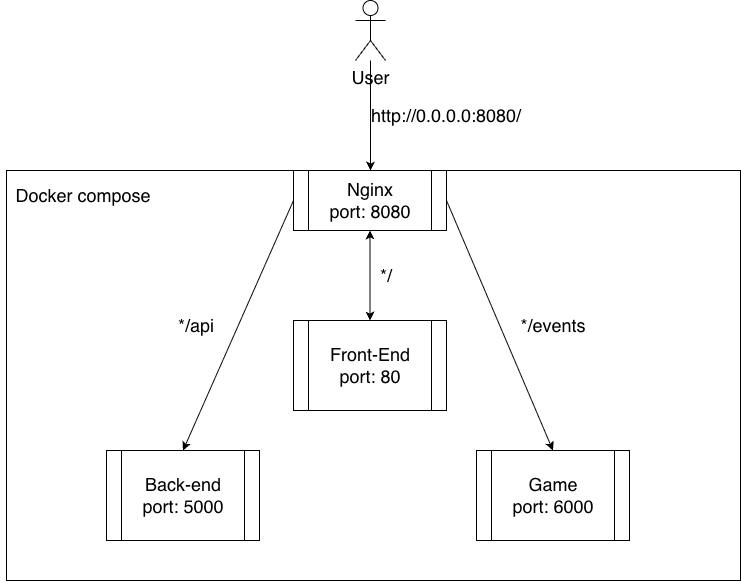

The diagram above was exported from draw.io. Its source (the exported page's mxGraphModel, read from the mxfile embedded in the PNG):
<mxGraphModel dx="1494" dy="668" grid="1" gridSize="10" guides="1" tooltips="1" connect="1" arrows="1" fold="1" page="1" pageScale="1" pageWidth="827" pageHeight="1169" math="0" shadow="0">
  <root>
    <mxCell id="0" />
    <mxCell id="1" parent="0" />
    <mxCell id="XMWcccoDoDTRzMX044_7-1" parent="1" style="rounded=0;whiteSpace=wrap;html=1;" value="" vertex="1">
      <mxGeometry height="410" width="734" x="50" y="190" as="geometry" />
    </mxCell>
    <mxCell id="XMWcccoDoDTRzMX044_7-2" parent="1" style="text;html=1;whiteSpace=wrap;strokeColor=none;fillColor=none;align=center;verticalAlign=middle;rounded=0;" value="&lt;font style=&quot;font-size: 18px;&quot;&gt;Docker compose&lt;/font&gt;" vertex="1">
      <mxGeometry height="30" width="166" x="44" y="200" as="geometry" />
    </mxCell>
    <mxCell id="XMWcccoDoDTRzMX044_7-6" edge="1" parent="1" source="XMWcccoDoDTRzMX044_7-4" style="edgeStyle=orthogonalEdgeStyle;rounded=0;orthogonalLoop=1;jettySize=auto;html=1;" target="XMWcccoDoDTRzMX044_7-1" value="">
      <mxGeometry relative="1" as="geometry">
        <Array as="points">
          <mxPoint x="414" y="160" />
          <mxPoint x="414" y="160" />
        </Array>
      </mxGeometry>
    </mxCell>
    <mxCell id="XMWcccoDoDTRzMX044_7-4" parent="1" style="shape=umlActor;verticalLabelPosition=bottom;verticalAlign=top;html=1;outlineConnect=0;" value="&lt;font style=&quot;font-size: 18px;&quot;&gt;User&lt;/font&gt;" vertex="1">
      <mxGeometry height="60" width="30" x="399" y="20" as="geometry" />
    </mxCell>
    <mxCell id="XMWcccoDoDTRzMX044_7-9" parent="1" style="shape=process;whiteSpace=wrap;html=1;backgroundOutline=1;" value="&lt;font style=&quot;font-size: 18px;&quot;&gt;Nginx&lt;/font&gt;&lt;div&gt;&lt;font style=&quot;font-size: 18px;&quot;&gt;port: 8080&lt;/font&gt;&lt;/div&gt;" vertex="1">
      <mxGeometry height="60" width="153" x="337" y="190" as="geometry" />
    </mxCell>
    <mxCell id="XMWcccoDoDTRzMX044_7-10" parent="1" style="shape=process;whiteSpace=wrap;html=1;backgroundOutline=1;" value="&lt;font style=&quot;font-size: 18px;&quot;&gt;Front-End&lt;/font&gt;&lt;div&gt;&lt;font style=&quot;font-size: 18px;&quot;&gt;port: 80&lt;/font&gt;&lt;/div&gt;" vertex="1">
      <mxGeometry height="90" width="153" x="337" y="340" as="geometry" />
    </mxCell>
    <mxCell id="XMWcccoDoDTRzMX044_7-11" parent="1" style="shape=process;whiteSpace=wrap;html=1;backgroundOutline=1;" value="&lt;font style=&quot;font-size: 18px;&quot;&gt;Game&lt;/font&gt;&lt;div&gt;&lt;font style=&quot;font-size: 18px;&quot;&gt;port: 6000&lt;/font&gt;&lt;/div&gt;" vertex="1">
      <mxGeometry height="90" width="153" x="520" y="470" as="geometry" />
    </mxCell>
    <mxCell id="XMWcccoDoDTRzMX044_7-12" parent="1" style="shape=process;whiteSpace=wrap;html=1;backgroundOutline=1;" value="&lt;font style=&quot;font-size: 18px;&quot;&gt;Back-end&lt;/font&gt;&lt;div&gt;&lt;font style=&quot;font-size: 18px;&quot;&gt;port: 5000&lt;/font&gt;&lt;/div&gt;" vertex="1">
      <mxGeometry height="90" width="153" x="150" y="470" as="geometry" />
    </mxCell>
    <mxCell id="XMWcccoDoDTRzMX044_7-18" parent="1" style="text;html=1;whiteSpace=wrap;strokeColor=none;fillColor=none;align=center;verticalAlign=middle;rounded=0;" value="&lt;font style=&quot;font-size: 18px;&quot;&gt;http://0.0.0.0:8080/&lt;/font&gt;" vertex="1">
      <mxGeometry height="30" width="60" x="460" y="120" as="geometry" />
    </mxCell>
    <mxCell id="XMWcccoDoDTRzMX044_7-25" edge="1" parent="1" source="XMWcccoDoDTRzMX044_7-9" style="endArrow=classic;html=1;rounded=0;entryX=0.5;entryY=0;entryDx=0;entryDy=0;exitX=0;exitY=0.5;exitDx=0;exitDy=0;" target="XMWcccoDoDTRzMX044_7-12" value="">
      <mxGeometry height="50" relative="1" width="50" as="geometry">
        <mxPoint x="220" y="470" as="sourcePoint" />
        <mxPoint x="270" y="420" as="targetPoint" />
      </mxGeometry>
    </mxCell>
    <mxCell id="XMWcccoDoDTRzMX044_7-26" edge="1" parent="1" source="XMWcccoDoDTRzMX044_7-10" style="endArrow=classic;startArrow=classic;html=1;rounded=0;entryX=0.5;entryY=1;entryDx=0;entryDy=0;exitX=0.5;exitY=0;exitDx=0;exitDy=0;" target="XMWcccoDoDTRzMX044_7-9" value="">
      <mxGeometry height="50" relative="1" width="50" as="geometry">
        <mxPoint x="430" y="360" as="sourcePoint" />
        <mxPoint x="480" y="310" as="targetPoint" />
      </mxGeometry>
    </mxCell>
    <mxCell id="XMWcccoDoDTRzMX044_7-27" edge="1" parent="1" source="XMWcccoDoDTRzMX044_7-9" style="endArrow=classic;html=1;rounded=0;exitX=1;exitY=0.5;exitDx=0;exitDy=0;entryX=0.5;entryY=0;entryDx=0;entryDy=0;" target="XMWcccoDoDTRzMX044_7-11" value="">
      <mxGeometry height="50" relative="1" width="50" as="geometry">
        <Array as="points" />
        <mxPoint x="600" y="470" as="sourcePoint" />
        <mxPoint x="650" y="420" as="targetPoint" />
      </mxGeometry>
    </mxCell>
    <mxCell id="XMWcccoDoDTRzMX044_7-29" parent="1" style="text;html=1;whiteSpace=wrap;strokeColor=none;fillColor=none;align=center;verticalAlign=middle;rounded=0;" value="&lt;font style=&quot;font-size: 18px;&quot;&gt;*/events&lt;/font&gt;" vertex="1">
      <mxGeometry height="30" width="60" x="566.5" y="330" as="geometry" />
    </mxCell>
    <mxCell id="XMWcccoDoDTRzMX044_7-30" parent="1" style="text;html=1;whiteSpace=wrap;strokeColor=none;fillColor=none;align=center;verticalAlign=middle;rounded=0;" value="&lt;font style=&quot;font-size: 18px;&quot;&gt;*/api&lt;/font&gt;" vertex="1">
      <mxGeometry height="30" width="60" x="210" y="330" as="geometry" />
    </mxCell>
    <mxCell id="XMWcccoDoDTRzMX044_7-31" parent="1" style="text;html=1;whiteSpace=wrap;strokeColor=none;fillColor=none;align=center;verticalAlign=middle;rounded=0;" value="&lt;font style=&quot;font-size: 18px;&quot;&gt;*/&lt;/font&gt;" vertex="1">
      <mxGeometry height="30" width="60" x="400" y="280" as="geometry" />
    </mxCell>
  </root>
</mxGraphModel>